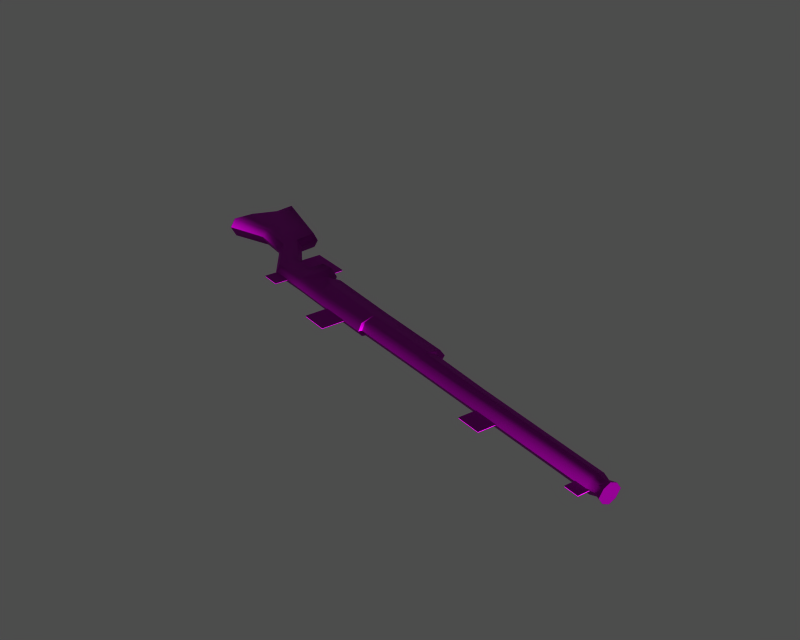 # Source: id0100000.blend  (saved by Blender 3.6.13; exported with 4.5.12 LTS)
import bpy
from mathutils import Matrix  # noqa: F401  (used for matrix-valued properties, if any)

bpy.ops.wm.read_factory_settings(use_empty=True)
scene = bpy.context.scene
scene.name = '1'

# ---- collections
col_collection_1 = bpy.data.collections.new('Collection 1'); scene.collection.children.link(col_collection_1)

# ---- images (referenced by path relative to the original .blend; pixels are not part of the script)
import os
ASSET_DIR = os.environ.get("B2B_ASSET_DIR", "")  # directory of the original .blend (textures are referenced by path, not embedded)
HERE = os.path.dirname(os.path.abspath(__file__))  # packed textures are extracted next to this script under _unpacked/

def load_image(name, relpath, width, height, colorspace="sRGB"):
    """Load a texture the original file referenced (path relative to the .blend, or extracted next to this script)."""
    p = next((c for c in (os.path.join(HERE, relpath), os.path.join(ASSET_DIR, relpath)) if relpath and os.path.exists(c)), "")
    if p:
        img = bpy.data.images.load(p, check_existing=True)
        img.name = name
    else:  # same state as the original file: an image datablock whose file is absent (Cycles renders it pink)
        img = bpy.data.images.new(name, width, height)
        img.source = "FILE"
        img.filepath = "//" + (relpath or name)
    img.colorspace_settings.name = colorspace
    return img
img_m_nb_0001_none_diff_0 = load_image('m_nb_0001_none_diff_0', 'dropitem02.dds', 1024, 1024, 'Non-Color')
img_m_nb_0001_none_norm_0 = load_image('m_nb_0001_none_norm_0', 'dropitem02_n.dds', 1024, 1024, 'Non-Color')
img_m_nb_0001_none_spec_0 = load_image('m_nb_0001_none_spec_0', 'dropitem02_sp.dds', 1024, 1024, 'Non-Color')

# ---- materials (node trees are filled in below, after node groups)
mat_m_nb_0001_none_mat_001 = bpy.data.materials.new('m_nb_0001_none_mat.001')

# ---- material node trees
mat_m_nb_0001_none_mat_001.use_nodes = True; mat_m_nb_0001_none_mat_001.node_tree.nodes.clear()
_N = mat_m_nb_0001_none_mat_001.node_tree.nodes; _L = mat_m_nb_0001_none_mat_001.node_tree.links
n0 = _N.new('ShaderNodeBsdfPrincipled'); n0.name = 'Principled BSDF'; n0.location = (0, 0)
n0.distribution = 'GGX'
n0.subsurface_method = 'RANDOM_WALK_SKIN'
n0.inputs[3].default_value = 1.45
n0.inputs[27].default_value = (0.0, 0.0, 0.0, 1.0)
n0.inputs[28].default_value = 1.0
n1 = _N.new('ShaderNodeOutputMaterial'); n1.name = 'Material Output'; n1.location = (0, 0)
n2 = _N.new('ShaderNodeTexImage'); n2.name = 'Image Texture'; n2.location = (0, 0)
n2.image = img_m_nb_0001_none_diff_0
n3 = _N.new('ShaderNodeUVMap'); n3.name = 'UV Map'; n3.location = (0, 0)
n4 = _N.new('ShaderNodeTexImage'); n4.name = 'Image Texture.001'; n4.location = (0, 0)
n4.image = img_m_nb_0001_none_norm_0
n5 = _N.new('ShaderNodeNormalMap'); n5.name = 'Normal Map'; n5.location = (0, 0)
n6 = _N.new('ShaderNodeUVMap'); n6.name = 'UV Map.001'; n6.location = (0, 0)
n7 = _N.new('ShaderNodeTexImage'); n7.name = 'Image Texture.002'; n7.location = (0, 0)
n7.image = img_m_nb_0001_none_spec_0
n8 = _N.new('ShaderNodeUVMap'); n8.name = 'UV Map.002'; n8.location = (0, 0)
_L.new(n0.outputs[0], n1.inputs[0])
_L.new(n2.outputs[0], n0.inputs[0])
_L.new(n3.outputs[0], n2.inputs[0])
_L.new(n4.outputs[0], n5.inputs[1])
_L.new(n5.outputs[0], n0.inputs[5])
_L.new(n6.outputs[0], n4.inputs[0])
_L.new(n7.outputs[0], n0.inputs[13])
_L.new(n8.outputs[0], n7.inputs[0])
n1.is_active_output = True

# ---- meshes
me_m_nb_0001_none = bpy.data.meshes.new('m_nb_0001_none')
me_m_nb_0001_none.from_pydata([(-28.0, -27.82, 4.558), (-29.03, -30.71, 3.826), (-45.23, -25.66, 3.826), (-45.55, -22.31, 4.559), (-48.73, -22.66, 4.522), (-48.47, -21.74, 5.963), (-45.29, -21.39, 6.0), (-86.82, -13.84, 3.728), (-87.55, -14.73, 5.822), (-86.16, -9.839, 5.966), (-85.57, -9.427, 3.859), (-44.42, -29.45, 4.374), (-29.63, -33.76, 4.383), (-29.63, -34.82, 5.767), (-44.71, -30.45, 5.758), (33.86, -52.05, 5.838), (34.13, -51.13, 4.452), (34.51, -49.81, 3.847), (34.88, -48.52, 4.529), (35.12, -47.68, 5.968), (-60.03, -20.26, 4.379), (-61.25, -24.51, 4.253), (-67.96, -16.65, 4.289), (-67.3, -13.17, 4.389), (-52.82, -26.92, 4.372), (-52.88, -19.75, 3.728), (-49.89, -20.26, 3.74), (2.489, -42.07, 4.43), (-12.32, -37.84, 4.419), (-11.71, -36.14, 3.826), (2.928, -40.54, 3.831), (-11.85, -35.57, 3.84), (-11.11, -34.48, 4.52), (-10.86, -33.61, 5.96), (3.602, -38.19, 5.958), (3.356, -39.05, 4.519), (-11.1, -32.84, 4.565), (-10.77, -31.99, 6.005), (-10.86, -33.61, 5.96), (-11.11, -34.48, 4.52), (-59.77, -19.34, 5.932), (-66.42, -12.68, 6.057), (-49.44, -19.42, 6.018), (-52.91, -18.77, 6.006), (-61.54, -25.51, 5.749), (-68.58, -17.54, 5.906), (-53.11, -27.92, 5.756), (2.22, -43.0, 5.815), (-12.59, -38.79, 5.804), (-29.63, -34.82, 5.767), (-29.63, -33.76, 4.383), (-29.27, -33.13, 4.403), (-29.26, -34.13, 5.789), (-81.63, -0.2907, 4.141), (-66.7, -8.283, 4.527), (-74.78, -9.566, 4.18), (-82.02, -4.729, 4.017), (-65.91, -7.982, 6.189), (-81.8, 0.7355, 6.291), (-86.82, -13.84, 3.728), (-76.44, -13.41, 4.061), (-77.39, -14.21, 5.922), (-87.55, -14.73, 5.822), (-81.63, -0.2907, 4.141), (-82.02, -4.729, 4.017), (-82.48, -4.662, 6.139), (-81.8, 0.7355, 6.291), (-85.57, -9.427, 3.859), (-27.76, -26.98, 5.997), (31.29, -50.27, 4.451), (31.69, -48.9, 3.848), (32.07, -47.57, 4.532), (32.3, -46.75, 5.969), (31.03, -51.17, 5.838), (-10.77, -31.99, 6.005), (-11.1, -32.84, 4.565), (-54.97, -21.69, 4.496), (-54.7, -20.77, 5.936), (-11.71, -36.14, 3.826), (-11.85, -35.57, 3.84), (34.88, -48.52, 4.529), (34.51, -49.81, 3.847), (33.09, -49.37, 4.189), (33.39, -48.32, 4.864), (34.88, -48.52, 4.529), (-29.03, -30.71, 3.826), (32.78, -50.44, 4.802), (33.58, -47.66, 5.955), (32.58, -51.16, 5.852), (34.51, -49.81, 3.847), (34.51, -49.81, 3.847), (34.13, -51.13, 4.452), (35.12, -47.68, 5.968), (35.12, -47.68, 5.968), (34.88, -48.52, 4.529), (34.13, -51.13, 4.452), (34.13, -51.13, 4.452), (33.86, -52.05, 5.838), (-29.26, -34.13, 5.789), (-29.27, -33.13, 4.403), (-56.44, -25.64, 5.688), (-57.55, -29.64, 5.569), (-61.88, -28.4, 5.566), (-60.78, -24.4, 5.684), (-34.64, -32.72, 5.68), (-36.04, -38.16, 5.521), (-42.17, -36.41, 5.516), (-40.78, -30.97, 5.676), (10.28, -44.77, 5.734), (9.131, -48.73, 5.617), (3.989, -47.27, 5.613), (5.14, -43.3, 5.731), (31.87, -50.84, 5.753), (31.12, -53.41, 5.676), (28.17, -52.58, 5.674), (28.92, -50.01, 5.75), (-50.57, -16.37, 5.99), (-51.96, -21.81, 5.83), (-61.3, -19.14, 5.823), (-59.91, -13.7, 5.983), (-28.03, -27.9, 7.383), (-45.58, -22.39, 7.384), (-45.26, -25.77, 7.939), (-29.06, -30.82, 7.939), (-48.76, -22.74, 7.347), (-86.85, -13.95, 7.972), (-85.6, -9.542, 8.103), (-44.45, -29.53, 7.199), (-29.66, -33.83, 7.208), (34.47, -49.92, 7.959), (34.1, -51.21, 7.277), (34.85, -48.6, 7.354), (-60.06, -20.34, 7.428), (-67.33, -13.26, 7.681), (-67.99, -16.73, 7.581), (-61.28, -24.59, 7.302), (-52.92, -19.87, 8.228), (-52.84, -27.0, 7.196), (-49.93, -20.38, 8.239), (2.465, -42.15, 7.254), (2.893, -40.66, 7.943), (-11.74, -36.26, 7.938), (-12.34, -37.92, 7.244), (-11.88, -35.68, 7.953), (-11.13, -34.56, 7.345), (3.332, -39.13, 7.344), (-11.12, -32.92, 7.39), (-11.13, -34.56, 7.345), (-29.3, -33.21, 7.228), (-29.66, -33.83, 7.208), (-81.66, -0.4062, 8.385), (-82.06, -4.844, 8.261), (-74.81, -9.669, 7.959), (-66.73, -8.373, 7.819), (-86.85, -13.95, 7.972), (-76.47, -13.51, 7.84), (-81.66, -0.4062, 8.385), (-82.06, -4.844, 8.261), (-85.6, -9.542, 8.103), (31.27, -50.35, 7.276), (31.65, -49.01, 7.96), (32.05, -47.64, 7.356), (-11.12, -32.92, 7.39), (-54.99, -21.77, 7.32), (-11.88, -35.68, 7.953), (-11.74, -36.26, 7.938), (34.85, -48.6, 7.354), (33.37, -48.38, 7.005), (33.06, -49.46, 7.618), (34.47, -49.92, 7.959), (34.85, -48.6, 7.354), (-29.06, -30.82, 7.939), (32.77, -50.5, 6.943), (34.1, -51.21, 7.277), (34.47, -49.92, 7.959), (34.47, -49.92, 7.959), (34.85, -48.6, 7.354), (35.12, -47.68, 5.968), (35.12, -47.68, 5.968), (33.86, -52.05, 5.838), (34.1, -51.21, 7.277), (34.1, -51.21, 7.277), (-29.3, -33.21, 7.228), (-56.45, -25.64, 5.891), (-60.78, -24.41, 5.887), (-61.88, -28.41, 5.769), (-57.55, -29.64, 5.772), (-34.64, -32.72, 5.883), (-40.78, -30.97, 5.879), (-42.17, -36.41, 5.719), (-36.04, -38.16, 5.723), (10.28, -44.77, 5.937), (5.138, -43.31, 5.933), (3.987, -47.27, 5.816), (9.129, -48.74, 5.82), (31.86, -50.85, 5.956), (28.92, -50.01, 5.953), (28.17, -52.58, 5.877), (31.12, -53.42, 5.879), (-50.57, -16.38, 6.193), (-59.91, -13.71, 6.186), (-61.31, -19.15, 6.026), (-51.97, -21.82, 6.033)], [], [(0, 1, 2), (3, 0, 2), (3, 4, 5), (5, 6, 3), (7, 8, 9), (9, 10, 7), (11, 12, 13), (13, 14, 11), (15, 16, 17), (18, 19, 15), (18, 15, 17), (20, 21, 22), (22, 23, 20), (24, 25, 26), (27, 28, 29), (29, 30, 27), (31, 29, 28), (32, 33, 34), (34, 35, 32), (36, 37, 38), (38, 39, 36), (40, 20, 23), (23, 41, 40), (42, 26, 25), (25, 43, 42), (21, 44, 45), (45, 22, 21), (24, 11, 14), (14, 46, 24), (47, 48, 28), (28, 27, 47), (49, 50, 51), (51, 52, 49), (53, 54, 55), (55, 56, 53), (57, 54, 53), (53, 58, 57), (59, 60, 61), (61, 62, 59), (55, 23, 22), (22, 60, 55), (60, 22, 45), (45, 61, 60), (63, 64, 65), (65, 66, 63), (55, 67, 56), (55, 54, 23), (41, 23, 54), (54, 57, 41), (10, 9, 65), (65, 64, 10), (67, 55, 60), (60, 59, 67), (2, 4, 3), (0, 3, 6), (68, 0, 6), (69, 27, 30), (30, 70, 69), (71, 35, 34), (34, 72, 71), (73, 47, 27), (27, 69, 73), (75, 0, 74), (0, 68, 74), (75, 31, 1), (1, 0, 75), (76, 24, 21), (21, 20, 76), (40, 77, 76), (76, 20, 40), (21, 24, 46), (46, 44, 21), (43, 25, 76), (76, 77, 43), (24, 76, 25), (26, 4, 24), (4, 26, 42), (42, 5, 4), (4, 11, 24), (11, 2, 1), (1, 12, 11), (35, 30, 29), (29, 32, 35), (36, 39, 78), (78, 79, 36), (80, 81, 82), (82, 83, 84), (51, 50, 85), (2, 11, 4), (69, 70, 82), (82, 86, 69), (71, 72, 87), (87, 83, 71), (73, 69, 86), (86, 88, 73), (35, 71, 70), (70, 30, 35), (83, 82, 70), (70, 71, 83), (86, 82, 89), (90, 91, 86), (83, 87, 92), (93, 94, 83), (88, 86, 95), (96, 97, 88), (98, 99, 28), (28, 48, 98), (99, 1, 31), (31, 28, 99), (100, 101, 102), (102, 103, 100), (104, 105, 106), (106, 107, 104), (108, 109, 110), (110, 111, 108), (112, 113, 114), (114, 115, 112), (116, 117, 118), (118, 119, 116), (120, 121, 122), (122, 123, 120), (121, 6, 5), (5, 124, 121), (125, 126, 9), (9, 8, 125), (127, 14, 13), (13, 128, 127), (129, 130, 15), (131, 129, 15), (19, 131, 15), (132, 133, 134), (134, 135, 132), (136, 137, 138), (139, 140, 141), (141, 142, 139), (141, 143, 142), (144, 145, 34), (34, 33, 144), (146, 147, 38), (38, 37, 146), (40, 41, 133), (133, 132, 40), (42, 43, 136), (136, 138, 42), (135, 134, 45), (45, 44, 135), (137, 46, 14), (14, 127, 137), (47, 139, 142), (142, 48, 47), (49, 52, 148), (148, 149, 49), (150, 151, 152), (152, 153, 150), (57, 58, 150), (150, 153, 57), (154, 62, 61), (61, 155, 154), (152, 155, 134), (134, 133, 152), (155, 61, 45), (45, 134, 155), (156, 66, 65), (65, 157, 156), (158, 152, 151), (153, 152, 133), (41, 57, 153), (153, 133, 41), (126, 157, 65), (65, 9, 126), (158, 154, 155), (155, 152, 158), (124, 122, 121), (120, 68, 6), (6, 121, 120), (159, 160, 140), (140, 139, 159), (161, 72, 34), (34, 145, 161), (73, 159, 139), (139, 47, 73), (74, 68, 120), (120, 162, 74), (162, 120, 123), (123, 143, 162), (163, 132, 135), (135, 137, 163), (40, 132, 163), (163, 77, 40), (135, 44, 46), (46, 137, 135), (43, 77, 163), (163, 136, 43), (163, 137, 136), (124, 138, 137), (124, 5, 42), (42, 138, 124), (127, 124, 137), (127, 128, 123), (123, 122, 127), (145, 144, 141), (141, 140, 145), (146, 164, 165), (165, 147, 146), (166, 167, 168), (168, 169, 170), (171, 149, 148), (127, 122, 124), (159, 172, 168), (168, 160, 159), (161, 167, 87), (87, 72, 161), (73, 88, 172), (172, 159, 73), (145, 140, 160), (160, 161, 145), (167, 161, 160), (160, 168, 167), (172, 173, 174), (175, 168, 172), (167, 176, 177), (178, 87, 167), (88, 179, 180), (181, 172, 88), (98, 48, 142), (142, 182, 98), (182, 142, 143), (143, 123, 182), (183, 184, 185), (185, 186, 183), (187, 188, 189), (189, 190, 187), (191, 192, 193), (193, 194, 191), (195, 196, 197), (197, 198, 195), (199, 200, 201), (201, 202, 199)])
me_m_nb_0001_none.polygons.foreach_set('use_smooth', [True] * 238)
_uv = me_m_nb_0001_none.uv_layers.new(name='UVTex')
_uv.uv.foreach_set('vector', [0.2343, 0.2411, 0.2349, 0.2574, 0.2923, 0.2554, 0.2965, 0.2387, 0.2343, 0.2411, 0.2923, 0.2554, 0.2965, 0.2387, 0.3065, 0.2452, 0.3065, 0.2321, 0.3065, 0.2321, 0.2965, 0.2256, 0.2965, 0.2387, 0.4193, 0.2647, 0.424, 0.2766, 0.4241, 0.243, 0.4241, 0.243, 0.4194, 0.2404, 0.4193, 0.2647, 0.2861, 0.2735, 0.234, 0.2738, 0.233, 0.2856, 0.233, 0.2856, 0.2861, 0.2854, 0.2861, 0.2735, 0.1876, 0.2053, 0.1921, 0.2165, 0.1989, 0.2216, 0.2056, 0.2165, 0.2101, 0.2053, 0.1876, 0.2053, 0.2056, 0.2165, 0.1876, 0.2053, 0.1989, 0.2216, 0.3455, 0.2495, 0.3455, 0.2729, 0.3648, 0.2513, 0.3648, 0.2513, 0.3659, 0.2326, 0.3455, 0.2495, 0.3158, 0.2729, 0.3227, 0.2365, 0.3125, 0.2347, 0.1218, 0.2691, 0.1739, 0.2692, 0.1735, 0.2598, 0.1735, 0.2598, 0.1218, 0.2608, 0.1218, 0.2691, 0.1745, 0.257, 0.1735, 0.2598, 0.1739, 0.2692, 0.1731, 0.2503, 0.1731, 0.2375, 0.1218, 0.2397, 0.1218, 0.2397, 0.1218, 0.2524, 0.1731, 0.2503, 0.1746, 0.2419, 0.1743, 0.2291, 0.1731, 0.2375, 0.1731, 0.2375, 0.1731, 0.2503, 0.1746, 0.2419, 0.3455, 0.2364, 0.3455, 0.2495, 0.3659, 0.2326, 0.3659, 0.2326, 0.3635, 0.2208, 0.3455, 0.2364, 0.3118, 0.2216, 0.3125, 0.2347, 0.3227, 0.2365, 0.3227, 0.2365, 0.3237, 0.2234, 0.3118, 0.2216, 0.3455, 0.2729, 0.3455, 0.2848, 0.366, 0.2631, 0.366, 0.2631, 0.3648, 0.2513, 0.3455, 0.2729, 0.3158, 0.2729, 0.2861, 0.2735, 0.2861, 0.2854, 0.2861, 0.2854, 0.3158, 0.2847, 0.3158, 0.2729, 0.1218, 0.2806, 0.1739, 0.2808, 0.1739, 0.2692, 0.1739, 0.2692, 0.1218, 0.2691, 0.1218, 0.2806, 0.233, 0.2856, 0.234, 0.2738, 0.2334, 0.2701, 0.2334, 0.2701, 0.2324, 0.2815, 0.233, 0.2856, 0.4151, 0.1879, 0.3685, 0.2068, 0.3841, 0.2252, 0.3841, 0.2252, 0.4122, 0.2112, 0.4151, 0.1879, 0.3663, 0.1961, 0.3685, 0.2068, 0.4151, 0.1879, 0.4151, 0.1879, 0.4198, 0.1749, 0.3663, 0.1961, 0.4193, 0.2647, 0.386, 0.2473, 0.3883, 0.259, 0.3883, 0.259, 0.424, 0.2766, 0.4193, 0.2647, 0.3841, 0.2252, 0.3659, 0.2326, 0.3648, 0.2513, 0.3648, 0.2513, 0.386, 0.2473, 0.3841, 0.2252, 0.386, 0.2473, 0.3648, 0.2513, 0.366, 0.2631, 0.366, 0.2631, 0.3883, 0.259, 0.386, 0.2473, 0.4151, 0.1879, 0.4122, 0.2112, 0.4169, 0.2112, 0.4169, 0.2112, 0.4198, 0.1749, 0.4151, 0.1879, 0.3841, 0.2252, 0.4194, 0.2404, 0.4122, 0.2112, 0.3841, 0.2252, 0.3685, 0.2068, 0.3659, 0.2326, 0.3635, 0.2208, 0.3659, 0.2326, 0.3685, 0.2068, 0.3685, 0.2068, 0.3663, 0.1961, 0.3635, 0.2208, 0.4194, 0.2404, 0.4241, 0.243, 0.4169, 0.2112, 0.4169, 0.2112, 0.4122, 0.2112, 0.4194, 0.2404, 0.4194, 0.2404, 0.3841, 0.2252, 0.386, 0.2473, 0.386, 0.2473, 0.4193, 0.2647, 0.4194, 0.2404, 0.2923, 0.2554, 0.3065, 0.2452, 0.2965, 0.2387, 0.2343, 0.2411, 0.2965, 0.2387, 0.2965, 0.2256, 0.2343, 0.2284, 0.2343, 0.2411, 0.2965, 0.2256, 0.0205, 0.2687, 0.1218, 0.2691, 0.1218, 0.2608, 0.1218, 0.2608, 0.0205, 0.2612, 0.0205, 0.2687, 0.0205, 0.2543, 0.1218, 0.2524, 0.1218, 0.2397, 0.1218, 0.2397, 0.0205, 0.2413, 0.0205, 0.2543, 0.0205, 0.28, 0.1218, 0.2806, 0.1218, 0.2691, 0.1218, 0.2691, 0.0205, 0.2687, 0.0205, 0.28, 0.1746, 0.2419, 0.2343, 0.2411, 0.1743, 0.2291, 0.2343, 0.2411, 0.2343, 0.2284, 0.1743, 0.2291, 0.1746, 0.2419, 0.1745, 0.257, 0.2349, 0.2574, 0.2349, 0.2574, 0.2343, 0.2411, 0.1746, 0.2419, 0.3276, 0.2493, 0.3158, 0.2729, 0.3455, 0.2729, 0.3455, 0.2729, 0.3455, 0.2495, 0.3276, 0.2493, 0.3455, 0.2364, 0.3276, 0.2362, 0.3276, 0.2493, 0.3276, 0.2493, 0.3455, 0.2495, 0.3455, 0.2364, 0.3455, 0.2729, 0.3158, 0.2729, 0.3158, 0.2847, 0.3158, 0.2847, 0.3455, 0.2848, 0.3455, 0.2729, 0.3237, 0.2234, 0.3227, 0.2365, 0.3276, 0.2493, 0.3276, 0.2493, 0.3276, 0.2362, 0.3237, 0.2234, 0.3158, 0.2729, 0.3276, 0.2493, 0.3227, 0.2365, 0.3125, 0.2347, 0.3065, 0.2452, 0.3158, 0.2729, 0.3065, 0.2452, 0.3125, 0.2347, 0.3118, 0.2216, 0.3118, 0.2216, 0.3065, 0.2321, 0.3065, 0.2452, 0.3065, 0.2452, 0.2861, 0.2735, 0.3158, 0.2729, 0.2861, 0.2735, 0.2923, 0.2554, 0.2349, 0.2574, 0.2349, 0.2574, 0.234, 0.2738, 0.2861, 0.2735, 0.1218, 0.2524, 0.1218, 0.2608, 0.1735, 0.2598, 0.1735, 0.2598, 0.1731, 0.2503, 0.1218, 0.2524, 0.1746, 0.2419, 0.1731, 0.2503, 0.1735, 0.2598, 0.1735, 0.2598, 0.1745, 0.257, 0.1746, 0.2419, 0.01048, 0.2545, 0.01048, 0.2617, 0.01549, 0.2615, 0.01549, 0.2615, 0.01549, 0.2556, 0.01048, 0.2545, 0.2334, 0.2701, 0.234, 0.2738, 0.2349, 0.2574, 0.2923, 0.2554, 0.2861, 0.2735, 0.3065, 0.2452, 0.0205, 0.2687, 0.0205, 0.2612, 0.01549, 0.2615, 0.01549, 0.2615, 0.01549, 0.2673, 0.0205, 0.2687, 0.0205, 0.2543, 0.0205, 0.2413, 0.01549, 0.2441, 0.01549, 0.2441, 0.01549, 0.2556, 0.0205, 0.2543, 0.0205, 0.28, 0.0205, 0.2687, 0.01549, 0.2673, 0.01549, 0.2673, 0.01549, 0.2777, 0.0205, 0.28, 0.1218, 0.2524, 0.0205, 0.2543, 0.0205, 0.2612, 0.0205, 0.2612, 0.1218, 0.2608, 0.1218, 0.2524, 0.01549, 0.2556, 0.01549, 0.2615, 0.0205, 0.2612, 0.0205, 0.2612, 0.0205, 0.2543, 0.01549, 0.2556, 0.01549, 0.2673, 0.01549, 0.2615, 0.01048, 0.2617, 0.01048, 0.2617, 0.01048, 0.269, 0.01549, 0.2673, 0.01549, 0.2556, 0.01549, 0.2441, 0.01048, 0.2419, 0.01048, 0.2419, 0.01048, 0.2545, 0.01549, 0.2556, 0.01549, 0.2777, 0.01549, 0.2673, 0.01048, 0.269, 0.01048, 0.269, 0.01048, 0.2804, 0.01549, 0.2777, 0.2324, 0.2815, 0.2334, 0.2701, 0.1739, 0.2692, 0.1739, 0.2692, 0.1739, 0.2808, 0.2324, 0.2815, 0.2334, 0.2701, 0.2349, 0.2574, 0.1745, 0.257, 0.1745, 0.257, 0.1739, 0.2692, 0.2334, 0.2701, 0.3288, 0.278, 0.3286, 0.3, 0.3438, 0.3001, 0.3438, 0.3001, 0.344, 0.2781, 0.3288, 0.278, 0.2513, 0.2822, 0.2507, 0.312, 0.2723, 0.3121, 0.2723, 0.3121, 0.2728, 0.2822, 0.2513, 0.2822, 0.09395, 0.2778, 0.09399, 0.2997, 0.1121, 0.2998, 0.1121, 0.2998, 0.112, 0.2779, 0.09395, 0.2778, 0.0181, 0.2772, 0.01814, 0.2914, 0.02848, 0.2914, 0.02848, 0.2914, 0.02844, 0.2772, 0.0181, 0.2772, 0.3183, 0.2078, 0.3178, 0.2376, 0.3506, 0.2376, 0.3506, 0.2376, 0.3512, 0.2078, 0.3183, 0.2078, 0.2343, 0.2411, 0.2965, 0.2387, 0.2923, 0.2554, 0.2923, 0.2554, 0.2349, 0.2574, 0.2343, 0.2411, 0.2965, 0.2387, 0.2965, 0.2256, 0.3065, 0.2321, 0.3065, 0.2321, 0.3065, 0.2452, 0.2965, 0.2387, 0.4193, 0.2647, 0.4194, 0.2404, 0.4241, 0.243, 0.4241, 0.243, 0.424, 0.2766, 0.4193, 0.2647, 0.2861, 0.2735, 0.2861, 0.2854, 0.233, 0.2856, 0.233, 0.2856, 0.234, 0.2738, 0.2861, 0.2735, 0.1989, 0.189, 0.1921, 0.1941, 0.1876, 0.2053, 0.2056, 0.1941, 0.1989, 0.189, 0.1876, 0.2053, 0.2101, 0.2053, 0.2056, 0.1941, 0.1876, 0.2053, 0.3455, 0.2495, 0.3659, 0.2326, 0.3648, 0.2513, 0.3648, 0.2513, 0.3455, 0.2729, 0.3455, 0.2495, 0.3227, 0.2365, 0.3158, 0.2729, 0.3125, 0.2347, 0.1218, 0.2691, 0.1218, 0.2608, 0.1735, 0.2598, 0.1735, 0.2598, 0.1739, 0.2692, 0.1218, 0.2691, 0.1735, 0.2598, 0.1745, 0.257, 0.1739, 0.2692, 0.1731, 0.2503, 0.1218, 0.2524, 0.1218, 0.2397, 0.1218, 0.2397, 0.1731, 0.2375, 0.1731, 0.2503, 0.1746, 0.2419, 0.1731, 0.2503, 0.1731, 0.2375, 0.1731, 0.2375, 0.1743, 0.2291, 0.1746, 0.2419, 0.3455, 0.2364, 0.3635, 0.2208, 0.3659, 0.2326, 0.3659, 0.2326, 0.3455, 0.2495, 0.3455, 0.2364, 0.3118, 0.2216, 0.3237, 0.2234, 0.3227, 0.2365, 0.3227, 0.2365, 0.3125, 0.2347, 0.3118, 0.2216, 0.3455, 0.2729, 0.3648, 0.2513, 0.366, 0.2631, 0.366, 0.2631, 0.3455, 0.2848, 0.3455, 0.2729, 0.3158, 0.2729, 0.3158, 0.2847, 0.2861, 0.2854, 0.2861, 0.2854, 0.2861, 0.2735, 0.3158, 0.2729, 0.1218, 0.2806, 0.1218, 0.2691, 0.1739, 0.2692, 0.1739, 0.2692, 0.1739, 0.2808, 0.1218, 0.2806, 0.233, 0.2856, 0.2324, 0.2815, 0.2334, 0.2701, 0.2334, 0.2701, 0.234, 0.2738, 0.233, 0.2856, 0.4151, 0.1879, 0.4122, 0.2112, 0.3841, 0.2252, 0.3841, 0.2252, 0.3685, 0.2068, 0.4151, 0.1879, 0.3663, 0.1961, 0.4198, 0.1749, 0.4151, 0.1879, 0.4151, 0.1879, 0.3685, 0.2068, 0.3663, 0.1961, 0.4193, 0.2647, 0.424, 0.2766, 0.3883, 0.259, 0.3883, 0.259, 0.386, 0.2473, 0.4193, 0.2647, 0.3841, 0.2252, 0.386, 0.2473, 0.3648, 0.2513, 0.3648, 0.2513, 0.3659, 0.2326, 0.3841, 0.2252, 0.386, 0.2473, 0.3883, 0.259, 0.366, 0.2631, 0.366, 0.2631, 0.3648, 0.2513, 0.386, 0.2473, 0.4151, 0.1879, 0.4198, 0.1749, 0.4169, 0.2112, 0.4169, 0.2112, 0.4122, 0.2112, 0.4151, 0.1879, 0.4194, 0.2404, 0.3841, 0.2252, 0.4122, 0.2112, 0.3685, 0.2068, 0.3841, 0.2252, 0.3659, 0.2326, 0.3635, 0.2208, 0.3663, 0.1961, 0.3685, 0.2068, 0.3685, 0.2068, 0.3659, 0.2326, 0.3635, 0.2208, 0.4194, 0.2404, 0.4122, 0.2112, 0.4169, 0.2112, 0.4169, 0.2112, 0.4241, 0.243, 0.4194, 0.2404, 0.4194, 0.2404, 0.4193, 0.2647, 0.386, 0.2473, 0.386, 0.2473, 0.3841, 0.2252, 0.4194, 0.2404, 0.3065, 0.2452, 0.2923, 0.2554, 0.2965, 0.2387, 0.2343, 0.2411, 0.2343, 0.2284, 0.2965, 0.2256, 0.2965, 0.2256, 0.2965, 0.2387, 0.2343, 0.2411, 0.0205, 0.2687, 0.0205, 0.2612, 0.1218, 0.2608, 0.1218, 0.2608, 0.1218, 0.2691, 0.0205, 0.2687, 0.0205, 0.2543, 0.0205, 0.2413, 0.1218, 0.2397, 0.1218, 0.2397, 0.1218, 0.2524, 0.0205, 0.2543, 0.0205, 0.28, 0.0205, 0.2687, 0.1218, 0.2691, 0.1218, 0.2691, 0.1218, 0.2806, 0.0205, 0.28, 0.1743, 0.2291, 0.2343, 0.2284, 0.2343, 0.2411, 0.2343, 0.2411, 0.1746, 0.2419, 0.1743, 0.2291, 0.1746, 0.2419, 0.2343, 0.2411, 0.2349, 0.2574, 0.2349, 0.2574, 0.1745, 0.257, 0.1746, 0.2419, 0.3276, 0.2493, 0.3455, 0.2495, 0.3455, 0.2729, 0.3455, 0.2729, 0.3158, 0.2729, 0.3276, 0.2493, 0.3455, 0.2364, 0.3455, 0.2495, 0.3276, 0.2493, 0.3276, 0.2493, 0.3276, 0.2362, 0.3455, 0.2364, 0.3455, 0.2729, 0.3455, 0.2848, 0.3158, 0.2847, 0.3158, 0.2847, 0.3158, 0.2729, 0.3455, 0.2729, 0.3237, 0.2234, 0.3276, 0.2362, 0.3276, 0.2493, 0.3276, 0.2493, 0.3227, 0.2365, 0.3237, 0.2234, 0.3276, 0.2493, 0.3158, 0.2729, 0.3227, 0.2365, 0.3065, 0.2452, 0.3125, 0.2347, 0.3158, 0.2729, 0.3065, 0.2452, 0.3065, 0.2321, 0.3118, 0.2216, 0.3118, 0.2216, 0.3125, 0.2347, 0.3065, 0.2452, 0.2861, 0.2735, 0.3065, 0.2452, 0.3158, 0.2729, 0.2861, 0.2735, 0.234, 0.2738, 0.2349, 0.2574, 0.2349, 0.2574, 0.2923, 0.2554, 0.2861, 0.2735, 0.1218, 0.2524, 0.1731, 0.2503, 0.1735, 0.2598, 0.1735, 0.2598, 0.1218, 0.2608, 0.1218, 0.2524, 0.1746, 0.2419, 0.1745, 0.257, 0.1735, 0.2598, 0.1735, 0.2598, 0.1731, 0.2503, 0.1746, 0.2419, 0.01048, 0.2545, 0.01549, 0.2556, 0.01549, 0.2615, 0.01549, 0.2615, 0.01048, 0.2617, 0.01048, 0.2545, 0.2349, 0.2574, 0.234, 0.2738, 0.2334, 0.2701, 0.2861, 0.2735, 0.2923, 0.2554, 0.3065, 0.2452, 0.0205, 0.2687, 0.01549, 0.2673, 0.01549, 0.2615, 0.01549, 0.2615, 0.0205, 0.2612, 0.0205, 0.2687, 0.0205, 0.2543, 0.01549, 0.2556, 0.01549, 0.2441, 0.01549, 0.2441, 0.0205, 0.2413, 0.0205, 0.2543, 0.0205, 0.28, 0.01549, 0.2777, 0.01549, 0.2673, 0.01549, 0.2673, 0.0205, 0.2687, 0.0205, 0.28, 0.1218, 0.2524, 0.1218, 0.2608, 0.0205, 0.2612, 0.0205, 0.2612, 0.0205, 0.2543, 0.1218, 0.2524, 0.01549, 0.2556, 0.0205, 0.2543, 0.0205, 0.2612, 0.0205, 0.2612, 0.01549, 0.2615, 0.01549, 0.2556, 0.01549, 0.2673, 0.01048, 0.269, 0.01048, 0.2617, 0.01048, 0.2617, 0.01549, 0.2615, 0.01549, 0.2673, 0.01549, 0.2556, 0.01048, 0.2545, 0.01048, 0.2419, 0.01048, 0.2419, 0.01549, 0.2441, 0.01549, 0.2556, 0.01549, 0.2777, 0.01048, 0.2804, 0.01048, 0.269, 0.01048, 0.269, 0.01549, 0.2673, 0.01549, 0.2777, 0.2324, 0.2815, 0.1739, 0.2808, 0.1739, 0.2692, 0.1739, 0.2692, 0.2334, 0.2701, 0.2324, 0.2815, 0.2334, 0.2701, 0.1739, 0.2692, 0.1745, 0.257, 0.1745, 0.257, 0.2349, 0.2574, 0.2334, 0.2701, 0.3288, 0.278, 0.344, 0.2781, 0.3438, 0.3001, 0.3438, 0.3001, 0.3286, 0.3, 0.3288, 0.278, 0.2513, 0.2822, 0.2728, 0.2822, 0.2723, 0.3121, 0.2723, 0.3121, 0.2507, 0.312, 0.2513, 0.2822, 0.09395, 0.2778, 0.112, 0.2779, 0.1121, 0.2998, 0.1121, 0.2998, 0.09399, 0.2997, 0.09395, 0.2778, 0.0181, 0.2772, 0.02844, 0.2772, 0.02848, 0.2914, 0.02848, 0.2914, 0.01814, 0.2914, 0.0181, 0.2772, 0.3183, 0.2078, 0.3512, 0.2078, 0.3506, 0.2376, 0.3506, 0.2376, 0.3178, 0.2376, 0.3183, 0.2078])
me_m_nb_0001_none.materials.append(mat_m_nb_0001_none_mat_001)
me_m_nb_0001_none.use_remesh_preserve_volume = False
me_m_nb_0001_none.use_remesh_preserve_attributes = False
me_m_nb_0001_none.use_mirror_vertex_groups = False
me_m_nb_0001_none.update()
arm_armature = bpy.data.armatures.new('armature')  # bones are not reproduced

# ---- objects
ob_id0100000_obj = bpy.data.objects.new('id0100000_obj', arm_armature)
ob_m_nb_0001_none = bpy.data.objects.new('m_nb_0001_none', me_m_nb_0001_none)

# ---- transforms, parenting, visibility, modifiers, constraints
ob_id0100000_obj.location = (0.0, 0.0, 0.0)
ob_id0100000_obj.lock_rotations_4d = False
ob_id0100000_obj.empty_display_type = 'ARROWS'
ob_id0100000_obj.show_in_front = True
ob_id0100000_obj.lineart.crease_threshold = 0.0
ob_m_nb_0001_none.parent = ob_id0100000_obj
ob_m_nb_0001_none.location = (0.0, 0.0, 0.0)
ob_m_nb_0001_none.lock_rotations_4d = False
ob_m_nb_0001_none.empty_display_type = 'ARROWS'
ob_m_nb_0001_none.lineart.crease_threshold = 0.0
_vg = ob_m_nb_0001_none.vertex_groups.new(name='root')
_vg.add([0, 1, 2, 3, 4, 5, 6, 7, 8, 9, 10, 11, 12, 13, 14, 15, 16, 17, 18, 19, 20, 21, 22, 23, 24, 25, 26, 27, 28, 29, 30, 31, 32, 33, 34, 35, 36, 37, 38, 39, 40, 41, 42, 43, 44, 45, 46, 47, 48, 49, 50, 51, 52, 53, 54, 55, 56, 57, 58, 59, 60, 61, 62, 63, 64, 65, 66, 67, 68, 69, 70, 71, 72, 73, 74, 75, 76, 77, 78, 79, 80, 81, 82, 83, 84, 85, 86, 87, 88, 89, 90, 91, 92, 93, 94, 95, 96, 97, 98, 99, 100, 101, 102, 103, 104, 105, 106, 107, 108, 109, 110, 111, 112, 113, 114, 115, 116, 117, 118, 119, 120, 121, 122, 123, 124, 125, 126, 127, 128, 129, 130, 131, 132, 133, 134, 135, 136, 137, 138, 139, 140, 141, 142, 143, 144, 145, 146, 147, 148, 149, 150, 151, 152, 153, 154, 155, 156, 157, 158, 159, 160, 161, 162, 163, 164, 165, 166, 167, 168, 169, 170, 171, 172, 173, 174, 175, 176, 177, 178, 179, 180, 181, 182, 183, 184, 185, 186, 187, 188, 189, 190, 191, 192, 193, 194, 195, 196, 197, 198, 199, 200, 201, 202], 1.0, 'REPLACE')
_m = ob_m_nb_0001_none.modifiers.new('Armature', 'ARMATURE')
_m.object = ob_id0100000_obj
_m.use_bone_envelopes = True

# ---- collection membership
col_collection_1.objects.link(ob_id0100000_obj)
col_collection_1.objects.link(ob_m_nb_0001_none)

# ---- scene / render settings (as saved in the file)
scene.frame_start = 1; scene.frame_end = 250; scene.frame_set(1)
scene.render.engine = 'BLENDER_EEVEE_NEXT'
scene.render.image_settings.file_format = 'TARGA'
scene.render.image_settings.color_mode = 'RGB'
scene.render.image_settings.compression = 90
scene.render.resolution_x = 320
scene.render.resolution_y = 256
scene.render.fps = 25
scene.render.dither_intensity = 0.0
scene.render.use_compositing = False
scene.render.use_sequencer = False
scene.render.use_file_extension = False
scene.render.bake_margin = 2
scene.render.bake_bias = 0.0
scene.render.use_stamp_time = False
scene.render.use_stamp_date = False
scene.render.use_stamp_frame = False
scene.render.use_stamp_camera = False
scene.render.use_stamp_scene = False
scene.render.use_stamp_filename = False
scene.render.use_stamp_render_time = False
scene.render.stamp_font_size = 0
scene.render.stamp_foreground = (0.0, 0.0, 0.0, 0.0)
scene.render.stamp_background = (0.0, 0.0, 0.0, 0.0)
scene.cycles.use_denoising = False
scene.cycles.samples = 10
scene.cycles.sampling_pattern = 'TABULATED_SOBOL'
scene.cycles.light_sampling_threshold = 0.0
scene.cycles.use_adaptive_sampling = False
scene.cycles.use_light_tree = False
scene.cycles.blur_glossy = 0.0
scene.cycles.volume_bounces = 1
scene.cycles.pixel_filter_type = 'GAUSSIAN'
scene.cycles.sample_clamp_indirect = 0.0
scene.view_settings.view_transform = 'Raw'
bpy.context.view_layer.update()

# ---- added for rendering (the .blend has no active camera and no usable light): camera, sun + grey world if the file has none
cam_auto = bpy.data.cameras.new('AutoCamera')
cam_auto.lens = 50.0
cam_auto.sensor_width = 36.0
cam_auto.clip_end = 2178.53
ob_auto_camera = bpy.data.objects.new('AutoCamera', cam_auto)
scene.collection.objects.link(ob_auto_camera)
ob_auto_camera.location = (97.919, -175.3, 105.363)
ob_auto_camera.rotation_euler = (1.09748, -7.21219e-08, 0.694738)
scene.camera = ob_auto_camera
light_auto_sun = bpy.data.lights.new('AutoSun', 'SUN')
light_auto_sun.energy = 3.0
light_auto_sun.angle = 0.0523599
ob_auto_sun = bpy.data.objects.new('AutoSun', light_auto_sun)
scene.collection.objects.link(ob_auto_sun)
ob_auto_sun.rotation_euler = (0.872665, 0.174533, 0.523599)
if scene.world is None:
    world_auto = bpy.data.worlds.new('AutoWorld')
    world_auto.color = (0.3, 0.3, 0.3)
    scene.world = world_auto
bpy.context.view_layer.update()
